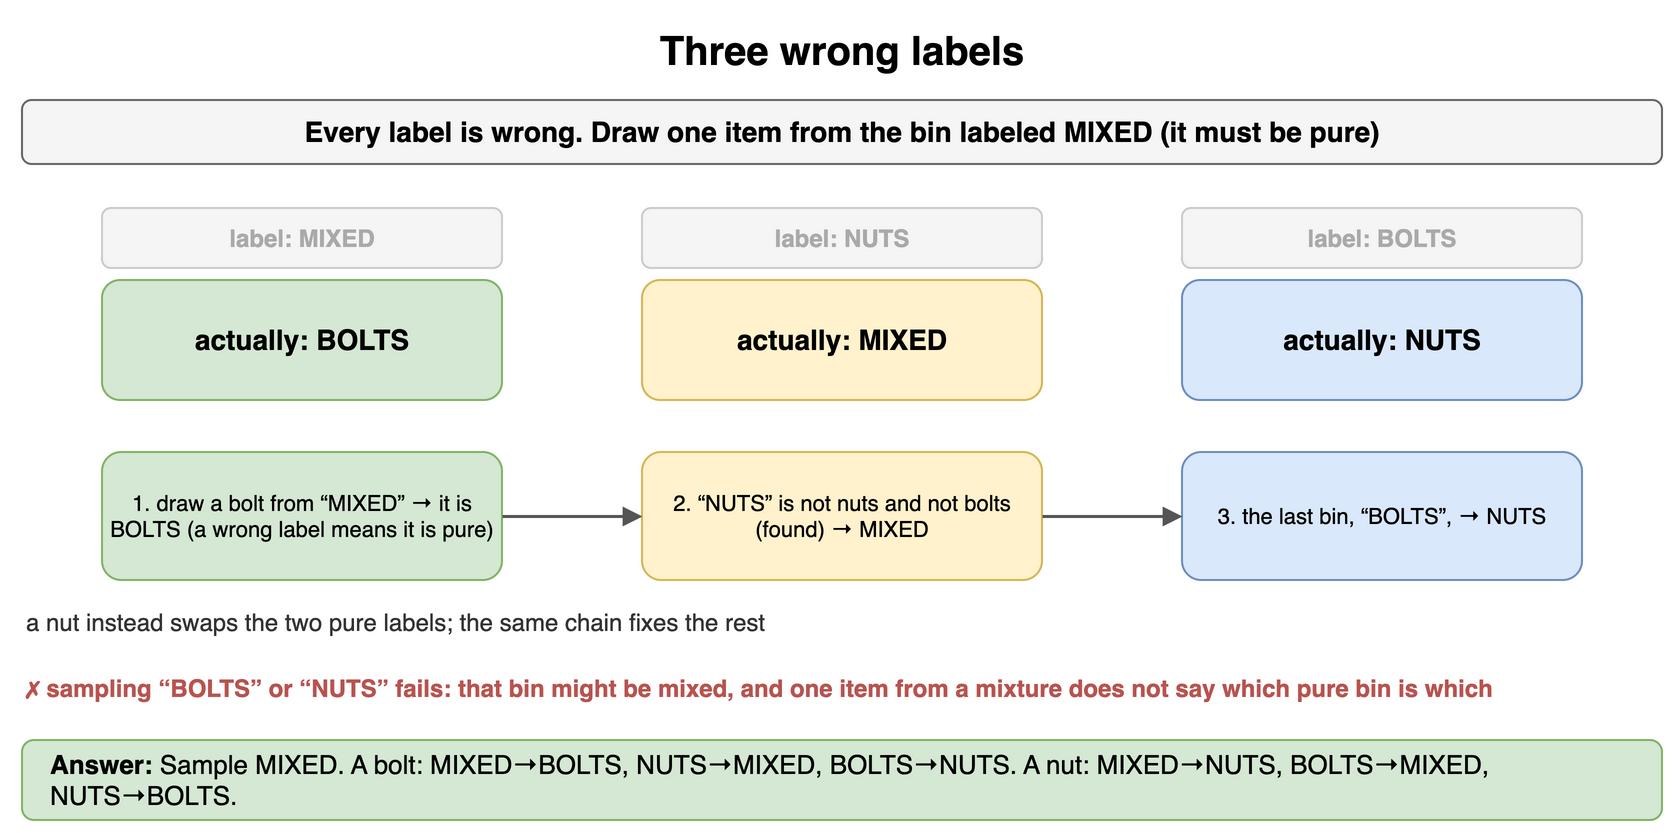

The diagram above was exported from draw.io. Its source (the exported page's mxGraphModel, read from the mxfile embedded in the PNG):
<mxGraphModel dx="900" dy="426" grid="1" gridSize="10" guides="1" tooltips="1" connect="1" arrows="1" fold="1" page="1" pageScale="1" pageWidth="900" pageHeight="426" math="0" shadow="0">
  <root>
    <mxCell id="0" />
    <mxCell id="1" parent="0" />
    <mxCell id="b171" value="Three wrong labels" style="text;html=1;align=center;verticalAlign=middle;whiteSpace=wrap;fontSize=20;fontStyle=1;" vertex="1" parent="1">
      <mxGeometry x="40" y="10" width="820" height="30" as="geometry" />
    </mxCell>
    <mxCell id="b172" value="Every label is wrong. Draw one item from the bin labeled MIXED (it must be pure)" style="rounded=1;whiteSpace=wrap;html=1;fillColor=#f5f5f5;strokeColor=#666666;fontStyle=1;fontSize=14;" vertex="1" parent="1">
      <mxGeometry x="40" y="50" width="820" height="32" as="geometry" />
    </mxCell>
    <mxCell id="b173" value="label: MIXED" style="rounded=1;whiteSpace=wrap;html=1;fillColor=#f5f5f5;strokeColor=#cccccc;fontSize=12;align=center;fontStyle=1;fontColor=#aaaaaa;" vertex="1" parent="1">
      <mxGeometry x="80" y="104" width="200" height="30" as="geometry" />
    </mxCell>
    <mxCell id="b174" value="actually: BOLTS" style="rounded=1;whiteSpace=wrap;html=1;fillColor=#d5e8d4;strokeColor=#82b366;fontSize=14;align=center;fontStyle=1;" vertex="1" parent="1">
      <mxGeometry x="80" y="140" width="200" height="60" as="geometry" />
    </mxCell>
    <mxCell id="b175" value="label: NUTS" style="rounded=1;whiteSpace=wrap;html=1;fillColor=#f5f5f5;strokeColor=#cccccc;fontSize=12;align=center;fontStyle=1;fontColor=#aaaaaa;" vertex="1" parent="1">
      <mxGeometry x="350" y="104" width="200" height="30" as="geometry" />
    </mxCell>
    <mxCell id="b176" value="actually: MIXED" style="rounded=1;whiteSpace=wrap;html=1;fillColor=#fff2cc;strokeColor=#d6b656;fontSize=14;align=center;fontStyle=1;" vertex="1" parent="1">
      <mxGeometry x="350" y="140" width="200" height="60" as="geometry" />
    </mxCell>
    <mxCell id="b177" value="label: BOLTS" style="rounded=1;whiteSpace=wrap;html=1;fillColor=#f5f5f5;strokeColor=#cccccc;fontSize=12;align=center;fontStyle=1;fontColor=#aaaaaa;" vertex="1" parent="1">
      <mxGeometry x="620" y="104" width="200" height="30" as="geometry" />
    </mxCell>
    <mxCell id="b178" value="actually: NUTS" style="rounded=1;whiteSpace=wrap;html=1;fillColor=#dae8fc;strokeColor=#6c8ebf;fontSize=14;align=center;fontStyle=1;" vertex="1" parent="1">
      <mxGeometry x="620" y="140" width="200" height="60" as="geometry" />
    </mxCell>
    <mxCell id="b179" value="1. draw a bolt from “MIXED” → it is BOLTS (a wrong label means it is pure)" style="rounded=1;whiteSpace=wrap;html=1;fillColor=#d5e8d4;strokeColor=#82b366;fontSize=11;align=center;" vertex="1" parent="1">
      <mxGeometry x="80" y="226" width="200" height="64" as="geometry" />
    </mxCell>
    <mxCell id="b1710" value="2. “NUTS” is not nuts and not bolts (found) → MIXED" style="rounded=1;whiteSpace=wrap;html=1;fillColor=#fff2cc;strokeColor=#d6b656;fontSize=11;align=center;" vertex="1" parent="1">
      <mxGeometry x="350" y="226" width="200" height="64" as="geometry" />
    </mxCell>
    <mxCell id="b1711" value="3. the last bin, “BOLTS”, → NUTS" style="rounded=1;whiteSpace=wrap;html=1;fillColor=#dae8fc;strokeColor=#6c8ebf;fontSize=11;align=center;" vertex="1" parent="1">
      <mxGeometry x="620" y="226" width="200" height="64" as="geometry" />
    </mxCell>
    <mxCell id="b1712" value="" style="endArrow=block;endSize=6;html=1;strokeWidth=1.5;strokeColor=#555555;fontSize=11;labelBackgroundColor=#ffffff;" edge="1" parent="1" source="b179" target="b1710">
      <mxGeometry relative="1" as="geometry" />
    </mxCell>
    <mxCell id="b1713" value="" style="endArrow=block;endSize=6;html=1;strokeWidth=1.5;strokeColor=#555555;fontSize=11;labelBackgroundColor=#ffffff;" edge="1" parent="1" source="b1710" target="b1711">
      <mxGeometry relative="1" as="geometry" />
    </mxCell>
    <mxCell id="b1714" value="a nut instead swaps the two pure labels; the same chain fixes the rest" style="text;html=1;whiteSpace=wrap;fontSize=11;align=left;verticalAlign=middle;fontSize=12;fontColor=#333333;" vertex="1" parent="1">
      <mxGeometry x="40" y="302" width="820" height="18" as="geometry" />
    </mxCell>
    <mxCell id="b1715" value="✗ sampling “BOLTS” or “NUTS” fails: that bin might be mixed, and one item from a mixture does not say which pure bin is which" style="text;html=1;whiteSpace=wrap;fontSize=11;align=left;verticalAlign=middle;fontSize=12;fontColor=#b85450;fontStyle=1;" vertex="1" parent="1">
      <mxGeometry x="40" y="326" width="820" height="36" as="geometry" />
    </mxCell>
    <mxCell id="b1716" value="&lt;b&gt;Answer:&lt;/b&gt; Sample MIXED. A bolt: MIXED→BOLTS, NUTS→MIXED, BOLTS→NUTS. A nut: MIXED→NUTS, BOLTS→MIXED, NUTS→BOLTS." style="rounded=1;whiteSpace=wrap;html=1;fillColor=#d5e8d4;strokeColor=#82b366;fontSize=13;align=left;spacingLeft=12;" vertex="1" parent="1">
      <mxGeometry x="40" y="370" width="820" height="40" as="geometry" />
    </mxCell>
  </root>
</mxGraphModel>